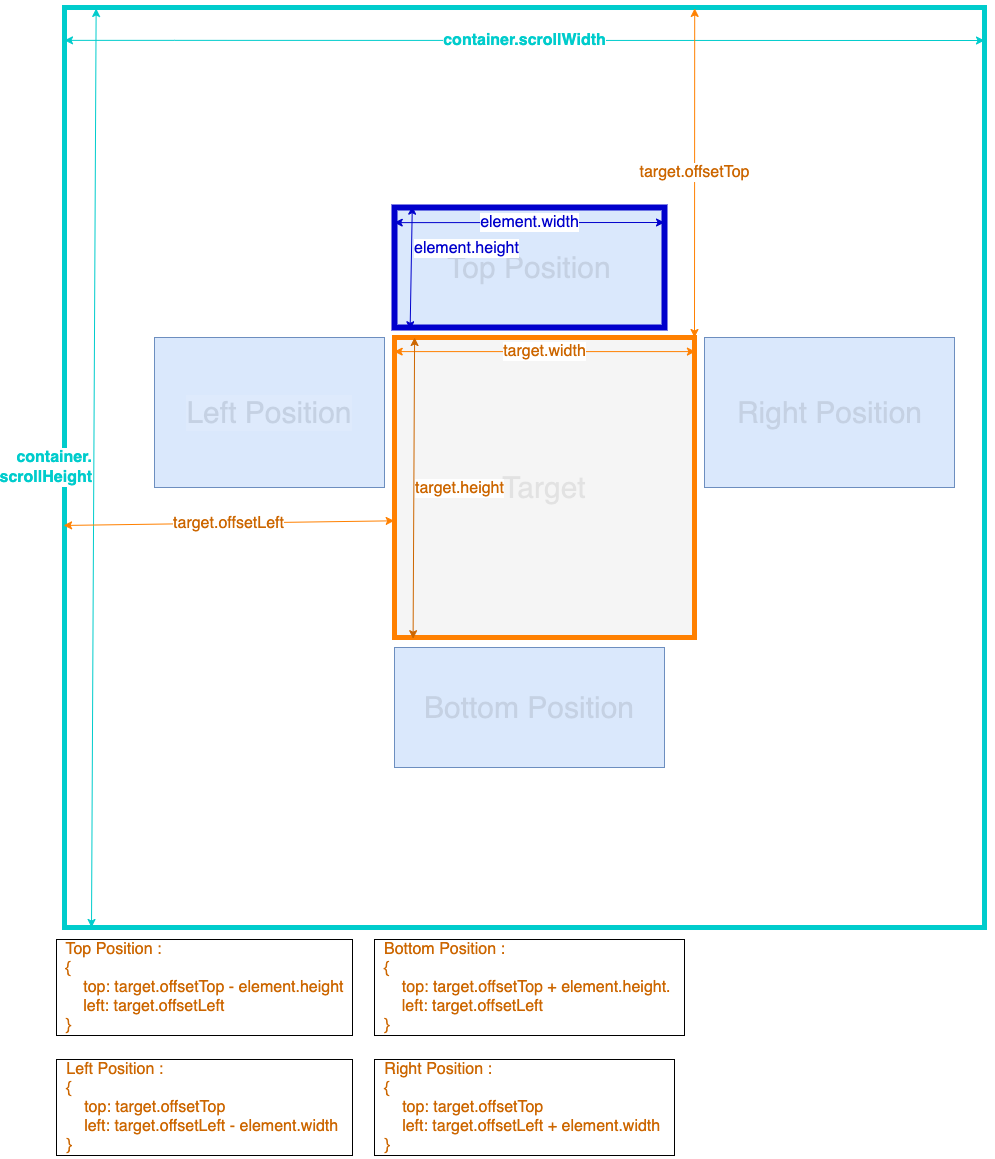

The diagram above was exported from draw.io. Its source (the exported page's mxGraphModel, read from the mxfile embedded in the PNG):
<mxGraphModel dx="2804" dy="2454" grid="1" gridSize="10" guides="1" tooltips="1" connect="1" arrows="1" fold="1" page="1" pageScale="1" pageWidth="827" pageHeight="1169" math="0" shadow="0">
  <root>
    <mxCell id="0" />
    <mxCell id="1" parent="0" />
    <mxCell id="_EwybmPU369JKL5AByTR-1" value="" style="whiteSpace=wrap;html=1;aspect=fixed;resizable=1;gradientColor=none;strokeColor=#00CCCC;strokeWidth=5;" vertex="1" parent="1">
      <mxGeometry x="20" width="920" height="920" as="geometry" />
    </mxCell>
    <mxCell id="_EwybmPU369JKL5AByTR-2" value="Target" style="whiteSpace=wrap;html=1;aspect=fixed;textOpacity=10;fontSize=30;fillColor=#f5f5f5;fontColor=#333333;strokeColor=#FF8000;strokeWidth=5;" vertex="1" parent="1">
      <mxGeometry x="350" y="330" width="300" height="300" as="geometry" />
    </mxCell>
    <mxCell id="_EwybmPU369JKL5AByTR-3" value="Top Position" style="rounded=0;whiteSpace=wrap;html=1;textOpacity=10;fontSize=30;fillColor=#dae8fc;strokeColor=#0000CC;strokeWidth=6;" vertex="1" parent="1">
      <mxGeometry x="350" y="200" width="270" height="120" as="geometry" />
    </mxCell>
    <mxCell id="_EwybmPU369JKL5AByTR-6" value="Bottom Position" style="rounded=0;whiteSpace=wrap;html=1;fontSize=30;textOpacity=10;fillColor=#dae8fc;strokeColor=#6c8ebf;" vertex="1" parent="1">
      <mxGeometry x="350" y="640" width="270" height="120" as="geometry" />
    </mxCell>
    <mxCell id="_EwybmPU369JKL5AByTR-7" value="Right Position" style="rounded=0;html=1;textOpacity=10;labelBorderColor=none;fontSize=30;fillColor=#dae8fc;strokeColor=#6c8ebf;" vertex="1" parent="1">
      <mxGeometry x="660" y="330" width="250" height="150" as="geometry" />
    </mxCell>
    <mxCell id="_EwybmPU369JKL5AByTR-8" value="Left Position" style="rounded=0;whiteSpace=wrap;html=1;textOpacity=10;fontSize=30;labelBackgroundColor=default;labelBorderColor=none;fillColor=#dae8fc;strokeColor=#6c8ebf;" vertex="1" parent="1">
      <mxGeometry x="110" y="330" width="230" height="150" as="geometry" />
    </mxCell>
    <mxCell id="_EwybmPU369JKL5AByTR-14" value="&lt;h1 style=&quot;font-size: 16px;&quot;&gt;container.scrollWidth&lt;/h1&gt;" style="endArrow=classic;startArrow=classic;rounded=0;endSize=6;jumpSize=10;html=1;shadow=0;metaEdit=0;fontSize=16;verticalAlign=middle;fontColor=#00CCCC;strokeColor=#00CCCC;" edge="1" parent="1" source="_EwybmPU369JKL5AByTR-1">
      <mxGeometry width="50" height="50" relative="1" as="geometry">
        <mxPoint x="930" y="42.85714285714312" as="sourcePoint" />
        <mxPoint x="940" y="33" as="targetPoint" />
        <Array as="points">
          <mxPoint x="20" y="32.85714285714312" />
          <mxPoint x="130" y="32.85714285714312" />
        </Array>
      </mxGeometry>
    </mxCell>
    <mxCell id="_EwybmPU369JKL5AByTR-18" value="&lt;span&gt;container.&lt;br&gt;scrollHeight&lt;/span&gt;" style="endArrow=classic;startArrow=classic;html=1;rounded=0;shadow=0;fontSize=16;endSize=6;jumpSize=10;entryX=0.034;entryY=0.001;entryDx=0;entryDy=0;entryPerimeter=0;fontStyle=1;align=right;verticalAlign=middle;fontColor=#00CCCC;strokeColor=#00CCCC;" edge="1" parent="1">
      <mxGeometry width="50" height="50" relative="1" as="geometry">
        <mxPoint x="47" y="920" as="sourcePoint" />
        <mxPoint x="51.63999999999987" y="0.9600000000000364" as="targetPoint" />
      </mxGeometry>
    </mxCell>
    <mxCell id="_EwybmPU369JKL5AByTR-19" value="&lt;div style=&quot;text-align: left;&quot;&gt;&amp;nbsp; Top Position :&lt;/div&gt;&lt;div style=&quot;text-align: left; font-size: 16px;&quot;&gt;&lt;font style=&quot;font-size: 16px;&quot;&gt;&amp;nbsp; {&lt;/font&gt;&lt;/div&gt;&lt;font style=&quot;font-size: 16px;&quot;&gt;&lt;div style=&quot;text-align: left;&quot;&gt;&amp;nbsp; &amp;nbsp; &amp;nbsp; top: target.offsetTop - element.height&amp;nbsp;&amp;nbsp;&lt;/div&gt;&lt;div style=&quot;text-align: left;&quot;&gt;&amp;nbsp; &amp;nbsp; &amp;nbsp; left: target.offsetLeft&lt;/div&gt;&lt;div style=&quot;text-align: left;&quot;&gt;&amp;nbsp; }&lt;/div&gt;&lt;/font&gt;" style="text;html=1;resizable=0;autosize=1;align=center;verticalAlign=middle;points=[];fillColor=none;strokeColor=none;rounded=0;labelBackgroundColor=default;labelBorderColor=default;fontSize=16;fontColor=#CC6600;spacingTop=0;spacingBottom=0;spacing=0;" vertex="1" parent="1">
      <mxGeometry y="930" width="320" height="100" as="geometry" />
    </mxCell>
    <mxCell id="_EwybmPU369JKL5AByTR-20" value="element.width" style="endArrow=classic;startArrow=classic;html=1;rounded=0;shadow=0;fontSize=16;fontColor=#0000CC;endSize=6;jumpSize=10;exitX=-0.001;exitY=0.126;exitDx=0;exitDy=0;exitPerimeter=0;strokeColor=#0000CC;" edge="1" parent="1" source="_EwybmPU369JKL5AByTR-3">
      <mxGeometry width="50" height="50" relative="1" as="geometry">
        <mxPoint x="290" y="340" as="sourcePoint" />
        <mxPoint x="620" y="215" as="targetPoint" />
      </mxGeometry>
    </mxCell>
    <mxCell id="_EwybmPU369JKL5AByTR-21" value="element.height" style="endArrow=classic;startArrow=classic;html=1;rounded=0;shadow=0;fontSize=16;fontColor=#0000CC;endSize=6;jumpSize=10;entryX=0.077;entryY=-0.011;entryDx=0;entryDy=0;entryPerimeter=0;exitX=0.069;exitY=1.019;exitDx=0;exitDy=0;exitPerimeter=0;align=left;strokeColor=#0000CC;" edge="1" parent="1">
      <mxGeometry x="0.3316" y="-1" width="50" height="50" relative="1" as="geometry">
        <mxPoint x="365.62999999999965" y="322.2800000000002" as="sourcePoint" />
        <mxPoint x="367.78999999999996" y="198.67999999999984" as="targetPoint" />
        <mxPoint as="offset" />
      </mxGeometry>
    </mxCell>
    <mxCell id="_EwybmPU369JKL5AByTR-23" value="target.width" style="endArrow=classic;startArrow=classic;html=1;rounded=0;shadow=0;fontSize=16;fontColor=#CC6600;endSize=6;jumpSize=10;exitX=-0.001;exitY=0.047;exitDx=0;exitDy=0;exitPerimeter=0;entryX=1.003;entryY=0.047;entryDx=0;entryDy=0;entryPerimeter=0;strokeColor=#FF8000;" edge="1" parent="1" source="_EwybmPU369JKL5AByTR-2" target="_EwybmPU369JKL5AByTR-2">
      <mxGeometry width="50" height="50" relative="1" as="geometry">
        <mxPoint x="290" y="420" as="sourcePoint" />
        <mxPoint x="650" y="340" as="targetPoint" />
      </mxGeometry>
    </mxCell>
    <mxCell id="_EwybmPU369JKL5AByTR-24" value="target.height" style="endArrow=classic;startArrow=classic;html=1;rounded=0;shadow=0;fontSize=16;fontColor=#CC6600;endSize=6;jumpSize=10;entryX=0.067;entryY=0;entryDx=0;entryDy=0;entryPerimeter=0;exitX=0.062;exitY=1.004;exitDx=0;exitDy=0;exitPerimeter=0;align=left;strokeColor=#CC6600;" edge="1" parent="1" source="_EwybmPU369JKL5AByTR-2" target="_EwybmPU369JKL5AByTR-2">
      <mxGeometry width="50" height="50" relative="1" as="geometry">
        <mxPoint x="290" y="420" as="sourcePoint" />
        <mxPoint x="340" y="370" as="targetPoint" />
      </mxGeometry>
    </mxCell>
    <mxCell id="_EwybmPU369JKL5AByTR-25" value="target.offsetTop" style="endArrow=classic;startArrow=classic;html=1;rounded=0;shadow=0;fontSize=16;fontColor=#CC6600;endSize=6;jumpSize=10;exitX=1;exitY=0;exitDx=0;exitDy=0;entryX=0.685;entryY=0.001;entryDx=0;entryDy=0;entryPerimeter=0;strokeColor=#FF8000;" edge="1" parent="1" source="_EwybmPU369JKL5AByTR-2" target="_EwybmPU369JKL5AByTR-1">
      <mxGeometry width="50" height="50" relative="1" as="geometry">
        <mxPoint x="510" y="280" as="sourcePoint" />
        <mxPoint x="650" y="30" as="targetPoint" />
      </mxGeometry>
    </mxCell>
    <mxCell id="_EwybmPU369JKL5AByTR-27" value="target.offsetLeft" style="endArrow=classic;startArrow=classic;html=1;rounded=0;shadow=0;fontSize=16;fontColor=#CC6600;endSize=6;jumpSize=10;entryX=-0.001;entryY=0.611;entryDx=0;entryDy=0;entryPerimeter=0;exitX=-0.001;exitY=0.563;exitDx=0;exitDy=0;exitPerimeter=0;strokeColor=#FF8000;" edge="1" parent="1" source="_EwybmPU369JKL5AByTR-1" target="_EwybmPU369JKL5AByTR-2">
      <mxGeometry width="50" height="50" relative="1" as="geometry">
        <mxPoint x="50" y="513" as="sourcePoint" />
        <mxPoint x="340" y="290" as="targetPoint" />
      </mxGeometry>
    </mxCell>
    <mxCell id="_EwybmPU369JKL5AByTR-28" value="&lt;div style=&quot;text-align: left;&quot;&gt;&amp;nbsp; Bottom Position :&lt;/div&gt;&lt;div style=&quot;text-align: left; font-size: 16px;&quot;&gt;&lt;font style=&quot;font-size: 16px;&quot;&gt;&amp;nbsp; {&lt;/font&gt;&lt;/div&gt;&lt;font style=&quot;font-size: 16px;&quot;&gt;&lt;div style=&quot;text-align: left;&quot;&gt;&amp;nbsp; &amp;nbsp; &amp;nbsp; top: target.offsetTop + element.height.&amp;nbsp; &amp;nbsp;&lt;/div&gt;&lt;div style=&quot;text-align: left;&quot;&gt;&amp;nbsp; &amp;nbsp; &amp;nbsp; left: target.offsetLeft&lt;/div&gt;&lt;div style=&quot;text-align: left;&quot;&gt;&amp;nbsp; }&lt;/div&gt;&lt;/font&gt;" style="text;html=1;resizable=0;autosize=1;align=center;verticalAlign=middle;points=[];fillColor=none;strokeColor=none;rounded=0;labelBackgroundColor=default;labelBorderColor=default;fontSize=16;fontColor=#CC6600;spacingTop=0;spacingBottom=0;spacing=0;" vertex="1" parent="1">
      <mxGeometry x="320" y="930" width="330" height="100" as="geometry" />
    </mxCell>
    <mxCell id="_EwybmPU369JKL5AByTR-29" value="&lt;div style=&quot;text-align: left;&quot;&gt;&amp;nbsp; Left Position :&lt;/div&gt;&lt;div style=&quot;text-align: left; font-size: 16px;&quot;&gt;&lt;font style=&quot;font-size: 16px;&quot;&gt;&amp;nbsp; {&lt;/font&gt;&lt;/div&gt;&lt;font style=&quot;font-size: 16px;&quot;&gt;&lt;div style=&quot;text-align: left;&quot;&gt;&amp;nbsp; &amp;nbsp; &amp;nbsp; top: target.offsetTop&lt;/div&gt;&lt;div style=&quot;text-align: left;&quot;&gt;&amp;nbsp; &amp;nbsp; &amp;nbsp; left: target.offsetLeft - element.width&amp;nbsp; &amp;nbsp;&lt;/div&gt;&lt;div style=&quot;text-align: left;&quot;&gt;&amp;nbsp; }&lt;/div&gt;&lt;/font&gt;" style="text;html=1;resizable=0;autosize=1;align=center;verticalAlign=middle;points=[];fillColor=none;strokeColor=none;rounded=0;labelBackgroundColor=default;labelBorderColor=default;fontSize=16;fontColor=#CC6600;spacingTop=0;spacingBottom=0;spacing=0;" vertex="1" parent="1">
      <mxGeometry x="5" y="1050" width="310" height="100" as="geometry" />
    </mxCell>
    <mxCell id="_EwybmPU369JKL5AByTR-30" value="&lt;div style=&quot;text-align: left;&quot;&gt;&lt;div&gt;&amp;nbsp; Right Position :&lt;/div&gt;&lt;div&gt;&amp;nbsp; {&lt;/div&gt;&lt;font style=&quot;text-align: center;&quot;&gt;&lt;div style=&quot;text-align: left;&quot;&gt;&amp;nbsp; &amp;nbsp; &amp;nbsp; top: target.offsetTop&lt;/div&gt;&lt;div style=&quot;text-align: left;&quot;&gt;&amp;nbsp; &amp;nbsp; &amp;nbsp; left: target.offsetLeft + element.width&amp;nbsp; &amp;nbsp;&lt;/div&gt;&lt;div style=&quot;text-align: left;&quot;&gt;&amp;nbsp; }&lt;/div&gt;&lt;/font&gt;&lt;/div&gt;" style="text;html=1;resizable=0;autosize=1;align=center;verticalAlign=middle;points=[];fillColor=none;strokeColor=none;rounded=0;labelBackgroundColor=default;labelBorderColor=default;fontSize=16;fontColor=#CC6600;spacingTop=0;spacingBottom=0;spacing=0;" vertex="1" parent="1">
      <mxGeometry x="320" y="1050" width="320" height="100" as="geometry" />
    </mxCell>
  </root>
</mxGraphModel>